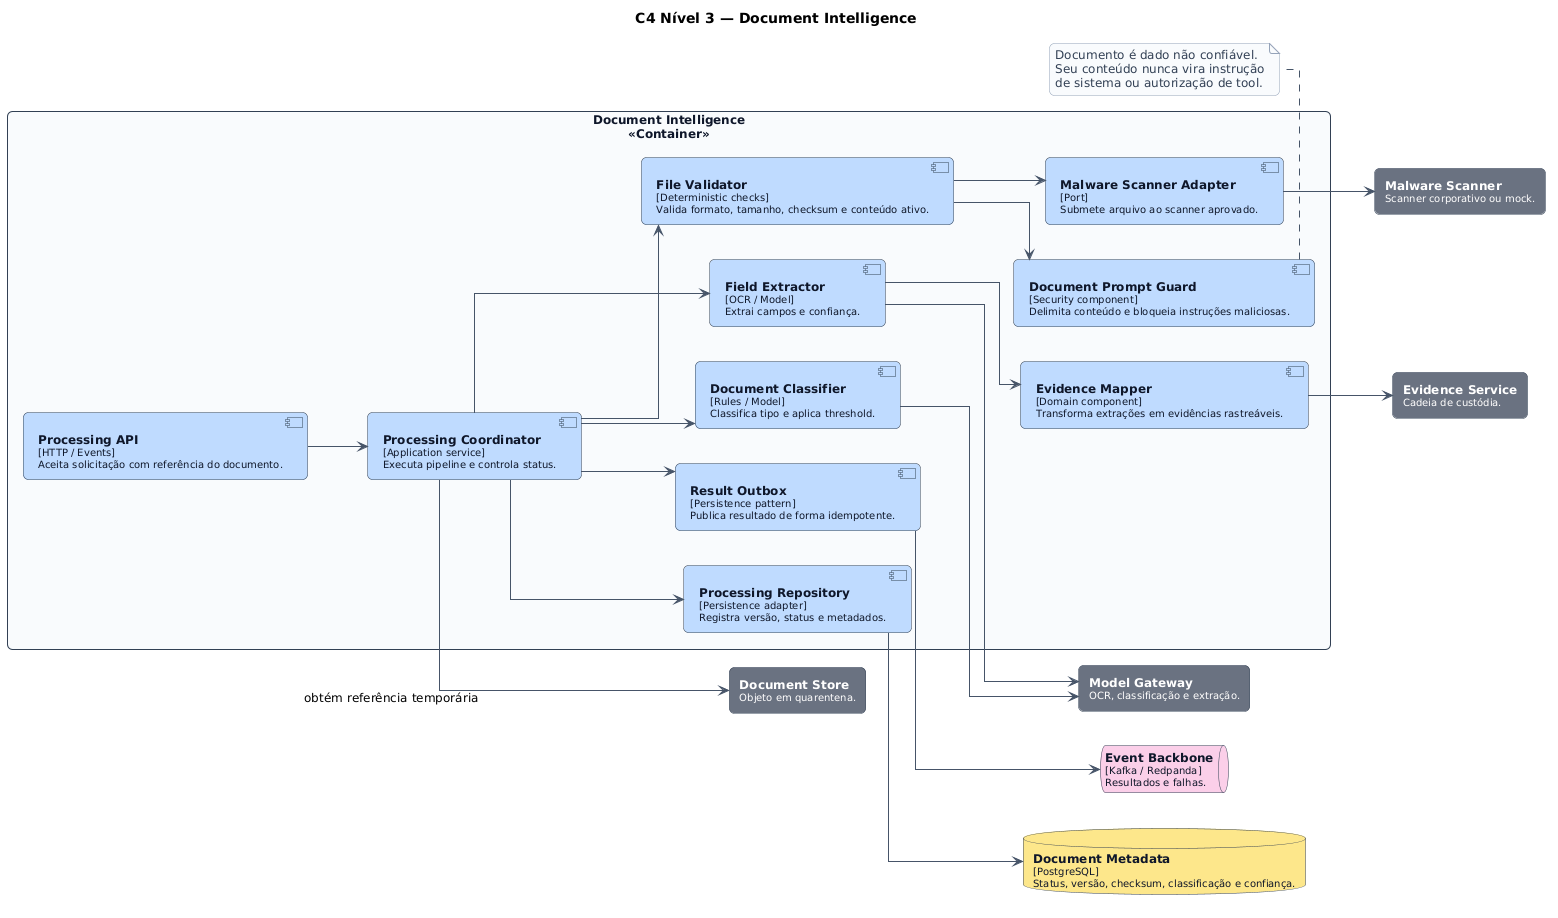

The diagram above was rendered by PlantUML. Its source (embedded in the PNG):
@startuml
!include _theme.iuml

title C4 Nível 3 — Document Intelligence
left to right direction

package "Document Intelligence\n<<Container>>" {
  C4Component(api, "Processing API", "HTTP / Events", "Aceita solicitação com referência do documento.")
  C4Component(coordinator, "Processing Coordinator", "Application service", "Executa pipeline e controla status.")
  C4Component(validator, "File Validator", "Deterministic checks", "Valida formato, tamanho, checksum e conteúdo ativo.")
  C4Component(scanner, "Malware Scanner Adapter", "Port", "Submete arquivo ao scanner aprovado.")
  C4Component(classifier, "Document Classifier", "Rules / Model", "Classifica tipo e aplica threshold.")
  C4Component(extractor, "Field Extractor", "OCR / Model", "Extrai campos e confiança.")
  C4Component(mapper, "Evidence Mapper", "Domain component", "Transforma extrações em evidências rastreáveis.")
  C4Component(promptGuard, "Document Prompt Guard", "Security component", "Delimita conteúdo e bloqueia instruções maliciosas.")
  C4Component(outbox, "Result Outbox", "Persistence pattern", "Publica resultado de forma idempotente.")
  C4Component(repo, "Processing Repository", "Persistence adapter", "Registra versão, status e metadados.")
}

C4ContainerDb(meta, "Document Metadata", "PostgreSQL", "Status, versão, checksum, classificação e confiança.")
C4External(store, "Document Store", "Objeto em quarentena.")
C4External(scannerSvc, "Malware Scanner", "Scanner corporativo ou mock.")
C4External(model, "Model Gateway", "OCR, classificação e extração.")
C4External(evidence, "Evidence Service", "Cadeia de custódia.")
C4Queue(events, "Event Backbone", "Kafka / Redpanda", "Resultados e falhas.")

api --> coordinator
coordinator --> repo
repo --> meta
coordinator --> store : obtém referência temporária
coordinator --> validator
validator --> scanner
scanner --> scannerSvc
validator --> promptGuard
coordinator --> classifier
classifier --> model
coordinator --> extractor
extractor --> model
extractor --> mapper
mapper --> evidence
coordinator --> outbox
outbox --> events

note bottom of promptGuard
Documento é dado não confiável.
Seu conteúdo nunca vira instrução
de sistema ou autorização de tool.
end note
@enduml